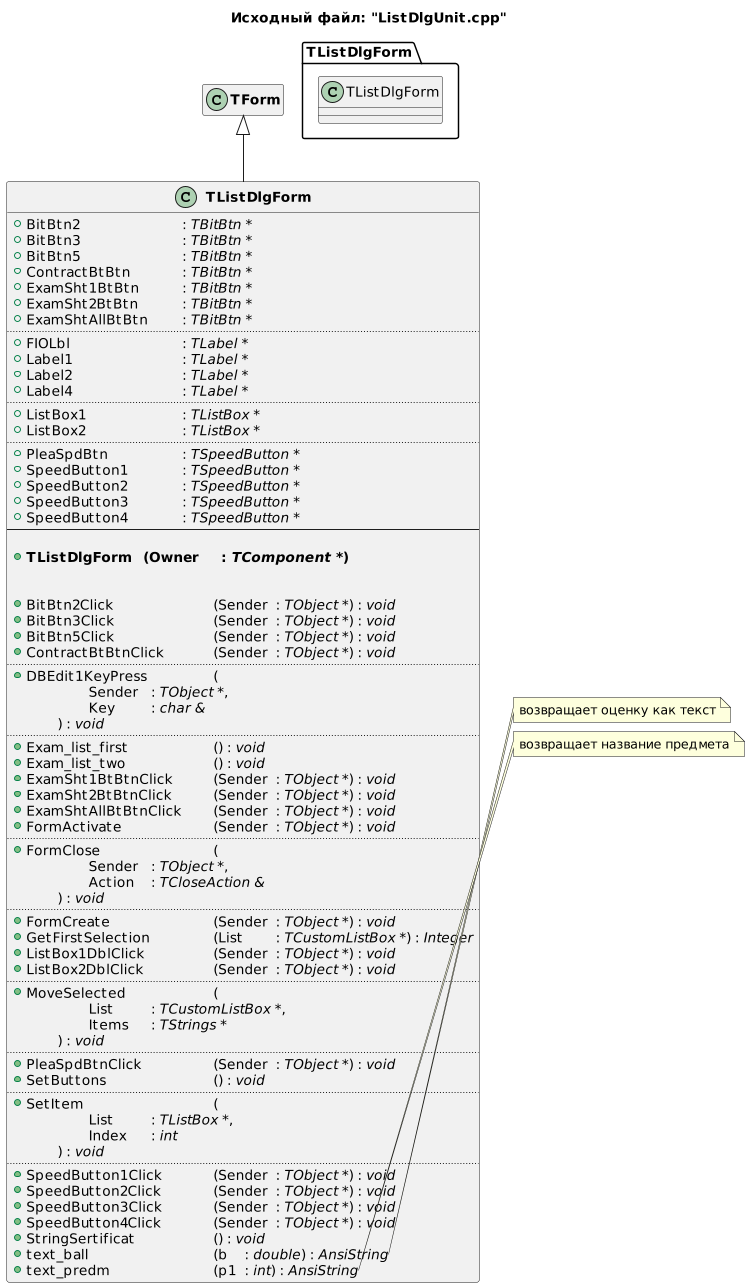

The diagram above was rendered by PlantUML. Its source (embedded in the PNG):
@startuml
title Исходный файл: "ListDlgUnit.cpp"

scale 750 width

"<b>TListDlgForm</b>" -up-|> "<b>TForm</b>"

hide "<b>TForm</b>" members

class "<b>TListDlgForm</b>"
{
    + BitBtn2 \t\t\t\t: <i>TBitBtn *</i>
    + BitBtn3 \t\t\t\t: <i>TBitBtn *</i>
    + BitBtn5 \t\t\t\t: <i>TBitBtn *</i>
    + ContractBtBtn \t\t: <i>TBitBtn *</i>
    + ExamSht1BtBtn \t\t: <i>TBitBtn *</i>
    + ExamSht2BtBtn \t\t: <i>TBitBtn *</i>
    + ExamShtAllBtBtn \t: <i>TBitBtn *</i>
    ..
    + FIOLbl \t\t\t\t: <i>TLabel *</i>
    + Label1 \t\t\t\t: <i>TLabel *</i>
    + Label2 \t\t\t\t: <i>TLabel *</i>
    + Label4 \t\t\t\t: <i>TLabel *</i>
    ..
    + ListBox1 \t\t\t: <i>TListBox *</i>
    + ListBox2 \t\t\t: <i>TListBox *</i>
    ..
    + PleaSpdBtn \t\t\t: <i>TSpeedButton *</i>
    + SpeedButton1 \t\t: <i>TSpeedButton *</i>
    + SpeedButton2 \t\t: <i>TSpeedButton *</i>
    + SpeedButton3 \t\t: <i>TSpeedButton *</i>
    + SpeedButton4 \t\t: <i>TSpeedButton *</i>
    --
    
    + <b>TListDlgForm \t(Owner \t: <i>TComponent *</i>)</b>


    + BitBtn2Click \t\t\t\t(Sender \t: <i>TObject *</i>) : <i>void</i>
    + BitBtn3Click \t\t\t\t(Sender \t: <i>TObject *</i>) : <i>void</i>
    + BitBtn5Click \t\t\t\t(Sender \t: <i>TObject *</i>) : <i>void</i>
    + ContractBtBtnClick  \t\t(Sender \t: <i>TObject *</i>) : <i>void</i>
    ..
    + DBEdit1KeyPress  \t\t(
            \t\tSender \t: <i>TObject *</i>,
            \t\tKey \t\t: <i>char &</i>
        \t) : <i>void</i>
    ..
    + Exam_list_first \t\t\t() : <i>void</i>
    + Exam_list_two \t\t\t() : <i>void</i>
    + ExamSht1BtBtnClick  \t\t(Sender \t: <i>TObject *</i>) : <i>void</i>
    + ExamSht2BtBtnClick  \t\t(Sender \t: <i>TObject *</i>) : <i>void</i>
    + ExamShtAllBtBtnClick  \t(Sender \t: <i>TObject *</i>) : <i>void</i>
    + FormActivate  \t\t\t(Sender \t: <i>TObject *</i>) : <i>void</i>
    ..
    + FormClose  \t\t\t\t(
            \t\tSender \t: <i>TObject *</i>,
            \t\tAction \t: <i>TCloseAction &</i>
        \t) : <i>void</i>
    ..
    + FormCreate  \t\t\t\t(Sender \t: <i>TObject *</i>) : <i>void</i>
    + GetFirstSelection \t\t(List \t: <i>TCustomListBox *</i>) : <i>Integer</i>
    + ListBox1DblClick  \t\t(Sender \t: <i>TObject *</i>) : <i>void</i>
    + ListBox2DblClick  \t\t(Sender \t: <i>TObject *</i>) : <i>void</i>
    ..
    + MoveSelected \t\t\t(
            \t\tList \t\t: <i>TCustomListBox *</i>,
            \t\tItems \t: <i>TStrings *</i>
        \t) : <i>void</i>
    ..
    + PleaSpdBtnClick  \t\t\t(Sender \t: <i>TObject *</i>) : <i>void</i>
    + SetButtons \t\t\t\t() : <i>void</i>
    ..
    + SetItem \t\t\t\t\t(
            \t\tList \t\t: <i>TListBox *</i>,
            \t\tIndex \t: <i>int</i>
        \t) : <i>void</i>
    ..
    + SpeedButton1Click  \t\t(Sender \t: <i>TObject *</i>) : <i>void</i>
    + SpeedButton2Click  \t\t(Sender \t: <i>TObject *</i>) : <i>void</i>
    + SpeedButton3Click  \t\t(Sender \t: <i>TObject *</i>) : <i>void</i>
    + SpeedButton4Click  \t\t(Sender \t: <i>TObject *</i>) : <i>void</i>
    + StringSertificat \t\t\t() : <i>void</i>
    + text_ball \t\t\t\t(b \t: <i>double</i>) : <i>AnsiString</i>
    + text_predm \t\t\t\t(p1 \t: <i>int</i>) : <i>AnsiString</i>
}


package TListDlgForm <<Folder>>
{
    class TListDlgForm
    hide  members
}


note right of "<b>TListDlgForm</b>"::text_ball
возвращает оценку как текст
end note

note right of "<b>TListDlgForm</b>"::text_predm
возвращает название предмета
end note
@enduml